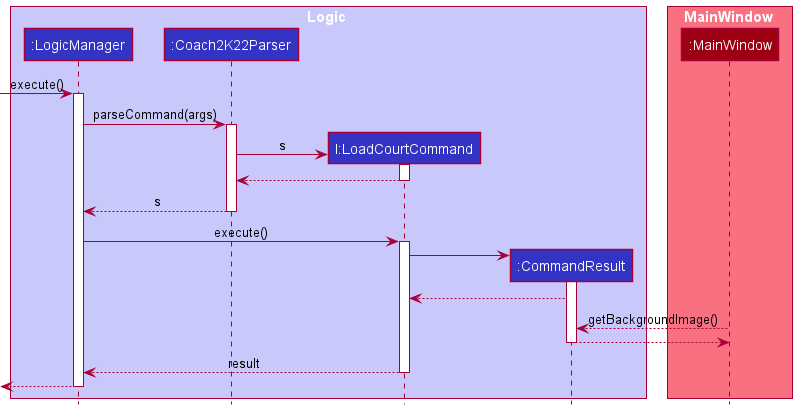

The diagram above was rendered by PlantUML. Its source (embedded in the PNG):
@startuml
!include style.puml

box Logic LOGIC_COLOR_T1
participant ":LogicManager" as LogicManager LOGIC_COLOR
participant ":Coach2K22Parser" as Coach2K22Parser LOGIC_COLOR
participant "l:LoadCourtCommand" as LoadCourtCommand LOGIC_COLOR
participant ":CommandResult" as CommandResult LOGIC_COLOR
end box

box MainWindow MODEL_COLOR_T1
participant ":MainWindow" as MainWindow MODEL_COLOR
end box

[-> LogicManager : execute()
activate LogicManager

LogicManager -> Coach2K22Parser : parseCommand(args)
activate Coach2K22Parser

create LoadCourtCommand
Coach2K22Parser -> LoadCourtCommand : s
activate LoadCourtCommand

LoadCourtCommand --> Coach2K22Parser
deactivate LoadCourtCommand

Coach2K22Parser --> LogicManager : s
deactivate Coach2K22Parser

LogicManager -> LoadCourtCommand : execute()
activate LoadCourtCommand

create CommandResult
LoadCourtCommand -> CommandResult
activate CommandResult

CommandResult --> LoadCourtCommand

MainWindow --> CommandResult : getBackgroundImage()
CommandResult --> MainWindow
deactivate CommandResult

LoadCourtCommand --> LogicManager : result
deactivate LoadCourtCommand

[<--LogicManager
deactivate LogicManager
@enduml